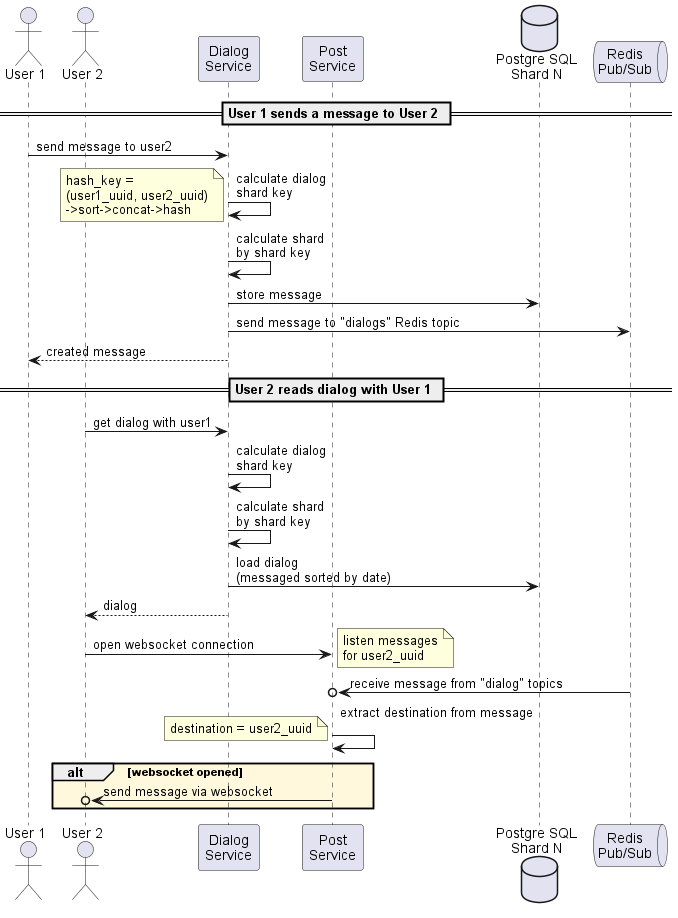

The diagram above was rendered by PlantUML. Its source (embedded in the PNG):
@startuml
actor "User 1" as user1
actor "User 2" as user2
participant "Dialog\nService" as dialog
participant "Post\nService" as post
database "Postgre SQL\nShard N" as db
queue "Redis\nPub/Sub" as redis

== User 1 sends a message to User 2 ==
user1 -> dialog : send message to user2
dialog -> dialog: calculate dialog\nshard key
note left
  hash_key =
  (user1_uuid, user2_uuid)
  ->sort->concat->hash
end note
dialog -> dialog: calculate shard\nby shard key
dialog -> db: store message
dialog -> redis: send message to "dialogs" Redis topic
dialog --> user1 : created message

== User 2 reads dialog with User 1 ==
user2 -> dialog: get dialog with user1
dialog -> dialog: calculate dialog\nshard key
dialog -> dialog: calculate shard\nby shard key
dialog -> db: load dialog\n(messaged sorted by date)
dialog --> user2: dialog
user2 -> post: open websocket connection
note right
  listen messages
  for user2_uuid
end note
redis ->o post: receive message from "dialog" topics
post -> post: extract destination from message\n
note left
  destination = user2_uuid
end note
alt  #cornsilk websocket opened
post ->o user2: send message via websocket

end alt


@enduml